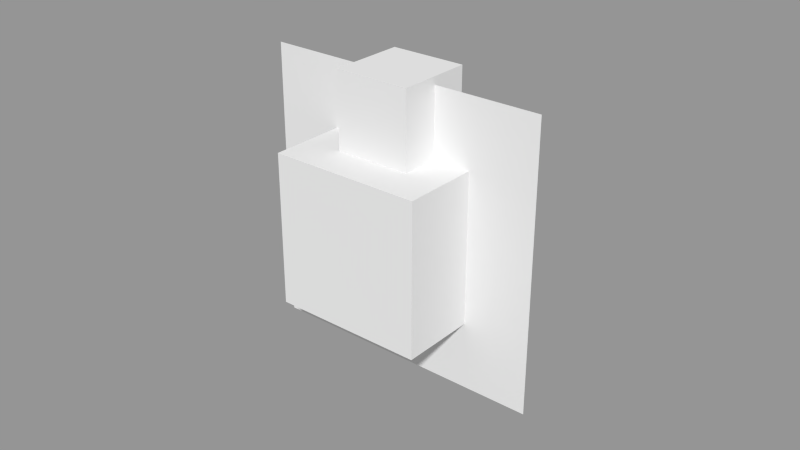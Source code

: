 # Source: Test.blend  (saved by Blender 2.69.0; exported with 4.5.12 LTS)
import bpy
from mathutils import Matrix  # noqa: F401  (used for matrix-valued properties, if any)

bpy.ops.wm.read_factory_settings(use_empty=True)
scene = bpy.context.scene
scene.name = 'Working'

# ---- collections
col_collection_1_001 = bpy.data.collections.new('Collection 1.001'); scene.collection.children.link(col_collection_1_001)

# ---- meshes
me_plane_002 = bpy.data.meshes.new('Plane.002')
me_plane_002.from_pydata([(1.5, -5.96e-08, -3.0), (-1.5, -5.96e-08, -3.0), (1.5, 5.96e-08, 3.0), (-1.5, 5.96e-08, 3.0)], [(0, 1), (2, 3), (3, 1), (0, 2)], [])
me_plane_002.use_remesh_preserve_volume = False
me_plane_002.use_remesh_preserve_attributes = False
me_plane_002.use_mirror_vertex_groups = False
me_plane_002.update()
me_cube_001 = bpy.data.meshes.new('Cube.001')
me_cube_001.from_pydata([(-0.5, -0.5, 1.0), (-0.5, 0.5, 1.0), (0.5, 0.5, 1.0), (0.5, -0.5, 1.0), (-0.5, -0.5, 2.0), (-0.5, 0.5, 2.0), (0.5, 0.5, 2.0), (0.5, -0.5, 2.0)], [], [(4, 5, 1, 0), (5, 6, 2, 1), (6, 7, 3, 2), (7, 4, 0, 3), (0, 1, 2, 3), (7, 6, 5, 4)])
_uv = me_cube_001.uv_layers.new(name='UVMap')
_uv.uv.foreach_set('vector', [0.0, 0.0, 1.0, 0.0, 1.0, 1.0, 0.0, 1.0, 0.0, 0.0, 1.0, 0.0, 1.0, 1.0, 0.0, 1.0, 0.0, 0.0, 1.0, 0.0, 1.0, 1.0, 0.0, 1.0, 0.0, 0.0, 1.0, 0.0, 1.0, 1.0, 0.0, 1.0, 0.0, 0.0, 1.0, 0.0, 1.0, 1.0, 0.0, 1.0, 0.0, 0.0, 1.0, 0.0, 1.0, 1.0, 0.0, 1.0])
_uv.active_render = True
_uv = me_cube_001.uv_layers.new(name='Aux.001')
_uv.uv.foreach_set('vector', [1734.0, 1.678e+07, 1734.0, 1.678e+07, 1734.0, 1.677e+07, 1734.0, 1.677e+07, 1734.0, 1.678e+07, 1734.0, 1.678e+07, 1734.0, 1.677e+07, 1734.0, 1.677e+07, 1734.0, 1.678e+07, 1734.0, 1.678e+07, 1734.0, 1.677e+07, 1734.0, 1.677e+07, 1734.0, 1.678e+07, 1734.0, 1.678e+07, 1734.0, 1.677e+07, 1734.0, 1.677e+07, 1734.0, 1.677e+07, 1734.0, 1.677e+07, 1734.0, 1.677e+07, 1734.0, 1.677e+07, 1734.0, 1.678e+07, 1734.0, 1.678e+07, 1734.0, 1.678e+07, 1734.0, 1.678e+07])
_ca = me_cube_001.color_attributes.new('Col', 'BYTE_COLOR', 'CORNER')
_ca.data.foreach_set('color', [0.0, 1.0, 0.2542, 1.0, 0.0, 1.0, 0.2542, 1.0, 0.0, 1.0, 0.2542, 1.0, 0.0, 1.0, 0.2542, 1.0, 0.0, 1.0, 0.2542, 1.0, 0.0, 1.0, 0.2542, 1.0, 0.0, 1.0, 0.2542, 1.0, 0.0, 1.0, 0.2542, 1.0, 0.0, 1.0, 0.2542, 1.0, 0.0, 1.0, 0.2542, 1.0, 0.0, 1.0, 0.2542, 1.0, 0.0, 1.0, 0.2542, 1.0, 0.0, 1.0, 0.2542, 1.0, 0.0, 1.0, 0.2542, 1.0, 0.0, 1.0, 0.2542, 1.0, 0.0, 1.0, 0.2542, 1.0, 0.0, 1.0, 0.2542, 1.0, 0.0, 1.0, 0.2542, 1.0, 0.0, 1.0, 0.2542, 1.0, 0.0, 1.0, 0.2542, 1.0, 0.0, 1.0, 0.2542, 1.0, 0.0, 1.0, 0.2542, 1.0, 0.0, 1.0, 0.2542, 1.0, 0.0, 1.0, 0.2542, 1.0])
_ca = me_cube_001.color_attributes.new('Col.Alpha', 'BYTE_COLOR', 'CORNER')
_ca.data.foreach_set('color', [0.1845, 0.1845, 0.1845, 1.0, 0.1845, 0.1845, 0.1845, 1.0, 0.1845, 0.1845, 0.1845, 1.0, 0.1845, 0.1845, 0.1845, 1.0, 0.1845, 0.1845, 0.1845, 1.0, 0.1845, 0.1845, 0.1845, 1.0, 0.1845, 0.1845, 0.1845, 1.0, 0.1845, 0.1845, 0.1845, 1.0, 0.1845, 0.1845, 0.1845, 1.0, 0.1845, 0.1845, 0.1845, 1.0, 0.1845, 0.1845, 0.1845, 1.0, 0.1845, 0.1845, 0.1845, 1.0, 0.1845, 0.1845, 0.1845, 1.0, 0.1845, 0.1845, 0.1845, 1.0, 0.1845, 0.1845, 0.1845, 1.0, 0.1845, 0.1845, 0.1845, 1.0, 0.1845, 0.1845, 0.1845, 1.0, 0.1845, 0.1845, 0.1845, 1.0, 0.1845, 0.1845, 0.1845, 1.0, 0.1845, 0.1845, 0.1845, 1.0, 0.1845, 0.1845, 0.1845, 1.0, 0.1845, 0.1845, 0.1845, 1.0, 0.1845, 0.1845, 0.1845, 1.0, 0.1845, 0.1845, 0.1845, 1.0])
_ca = me_cube_001.color_attributes.new('Aux', 'BYTE_COLOR', 'CORNER')
_ca.data.foreach_set('color', [0.0, 0.15, 1.0, 1.0, 0.0, 0.15, 1.0, 1.0, 0.0, 0.15, 1.0, 1.0, 0.0, 0.15, 1.0, 1.0, 0.0, 0.15, 1.0, 1.0, 0.0, 0.15, 1.0, 1.0, 0.0, 0.15, 1.0, 1.0, 0.0, 0.15, 1.0, 1.0, 0.0, 0.15, 1.0, 1.0, 0.0, 0.15, 1.0, 1.0, 0.0, 0.15, 1.0, 1.0, 0.0, 0.15, 1.0, 1.0, 0.0, 0.15, 1.0, 1.0, 0.0, 0.15, 1.0, 1.0, 0.0, 0.15, 1.0, 1.0, 0.0, 0.15, 1.0, 1.0, 0.0, 0.15, 1.0, 1.0, 0.0, 0.15, 1.0, 1.0, 0.0, 0.15, 1.0, 1.0, 0.0, 0.15, 1.0, 1.0, 0.0, 0.15, 1.0, 1.0, 0.0, 0.15, 1.0, 1.0, 0.0, 0.15, 1.0, 1.0, 0.0, 0.15, 1.0, 1.0])
_ca = me_cube_001.color_attributes.new('Aux.Alpha', 'BYTE_COLOR', 'CORNER')
_ca.data.foreach_set('color', [1.0, 1.0, 1.0, 1.0, 1.0, 1.0, 1.0, 1.0, 0.0, 0.0, 0.0, 1.0, 0.0, 0.0, 0.0, 1.0, 1.0, 1.0, 1.0, 1.0, 1.0, 1.0, 1.0, 1.0, 0.0, 0.0, 0.0, 1.0, 0.0, 0.0, 0.0, 1.0, 1.0, 1.0, 1.0, 1.0, 1.0, 1.0, 1.0, 1.0, 0.0, 0.0, 0.0, 1.0, 0.0, 0.0, 0.0, 1.0, 1.0, 1.0, 1.0, 1.0, 1.0, 1.0, 1.0, 1.0, 0.0, 0.0, 0.0, 1.0, 0.0, 0.0, 0.0, 1.0, 0.0, 0.0, 0.0, 1.0, 0.0, 0.0, 0.0, 1.0, 0.0, 0.0, 0.0, 1.0, 0.0, 0.0, 0.0, 1.0, 1.0, 1.0, 1.0, 1.0, 1.0, 1.0, 1.0, 1.0, 1.0, 1.0, 1.0, 1.0, 1.0, 1.0, 1.0, 1.0])
me_cube_001.use_remesh_preserve_volume = False
me_cube_001.use_remesh_preserve_attributes = False
me_cube_001.use_mirror_vertex_groups = False
me_cube_001.update()
me_plane_001 = bpy.data.meshes.new('Plane.001')
me_plane_001.from_pydata([(1.9, -1.192e-07, -1.9), (-1.9, -1.192e-07, -1.9), (1.9, 1.192e-07, 1.9), (-1.9, 1.192e-07, 1.9)], [], [(1, 0, 2, 3)])
_ca = me_plane_001.color_attributes.new('Col', 'BYTE_COLOR', 'CORNER')
_ca.data.foreach_set('color', [0.0, 0.314, 1.0, 1.0, 0.0, 0.314, 1.0, 1.0, 0.0, 0.314, 1.0, 1.0, 0.0, 0.314, 1.0, 1.0])
_ca = me_plane_001.color_attributes.new('Col.Alpha', 'BYTE_COLOR', 'CORNER')
_ca.data.foreach_set('color', [1.0, 1.0, 1.0, 1.0, 1.0, 1.0, 1.0, 1.0, 0.0, 0.0, 0.0, 1.0, 0.0, 0.0, 0.0, 1.0])
_ca = me_plane_001.color_attributes.new('Aux', 'BYTE_COLOR', 'CORNER')
_ca.data.foreach_set('color', [1.0, 0.1683, 0.4793, 1.0, 1.0, 0.1683, 0.4793, 1.0, 1.0, 0.1683, 0.4793, 1.0, 1.0, 0.1683, 0.4793, 1.0])
_ca = me_plane_001.color_attributes.new('Aux.Alpha', 'BYTE_COLOR', 'CORNER')
_ca.data.foreach_set('color', [0.0, 0.0, 0.0, 1.0, 0.0, 0.0, 0.0, 1.0, 1.0, 1.0, 1.0, 1.0, 1.0, 1.0, 1.0, 1.0])
me_plane_001.use_remesh_preserve_volume = False
me_plane_001.use_remesh_preserve_attributes = False
me_plane_001.use_mirror_vertex_groups = False
me_plane_001.update()
me_plane = bpy.data.meshes.new('Plane')
me_plane.from_pydata([(2.0, -2.0, 2.0), (2.0, -2.0, -2.0), (-2.0, -2.0, -2.0), (-2.0, -2.0, 2.0)], [(0, 3), (3, 2), (2, 1), (0, 1)], [])
_uv = me_plane.uv_layers.new(name='Col')
_uv.uv.foreach_set('vector', [])
me_plane.use_remesh_preserve_volume = False
me_plane.use_remesh_preserve_attributes = False
me_plane.use_mirror_vertex_groups = False
me_plane.update()
me_cube = bpy.data.meshes.new('Cube')
me_cube.from_pydata([(0.0, -1.0, -1.0), (0.0, 1.0, -1.0), (1.0, 1.0, -1.0), (1.0, -1.0, -1.0), (0.0, -1.0, 1.0), (0.0, 1.0, 1.0), (1.0, 1.0, 1.0), (1.0, -1.0, 1.0)], [], [(5, 6, 2, 1), (6, 7, 3, 2), (7, 4, 0, 3), (0, 1, 2, 3), (7, 6, 5, 4)])
_uv = me_cube.uv_layers.new(name='Col.001')
_uv.uv.foreach_set('vector', [0.03125, 0.03125, 0.09375, 0.03125, 0.1562, 0.03125, 0.2188, 0.03125, 0.2812, 0.03125, 0.3438, 0.03125, 0.4062, 0.03125, 0.4688, 0.03125, 0.5312, 0.03125, 0.5938, 0.03125, 0.6562, 0.03125, 0.7188, 0.03125, 0.7812, 0.03125, 0.8438, 0.03125, 0.9062, 0.03125, 0.9688, 0.03125, 0.03125, 0.09375, 0.09375, 0.09375, 0.1562, 0.09375, 0.2188, 0.09375])
_uv.active_render = True
_uv = me_cube.uv_layers.new(name='Aux.001')
_uv.uv.foreach_set('vector', [1.677e+07, 1.21e+07, 1.677e+07, 1.21e+07, 1.677e+07, 1.21e+07, 1.677e+07, 1.21e+07, 1.677e+07, 1.21e+07, 1.677e+07, 1.21e+07, 1.677e+07, 1.21e+07, 1.677e+07, 1.21e+07, 1.677e+07, 1.21e+07, 1.677e+07, 1.21e+07, 1.677e+07, 1.21e+07, 1.677e+07, 1.21e+07, 1.677e+07, 1.21e+07, 1.677e+07, 1.21e+07, 1.677e+07, 1.21e+07, 1.677e+07, 1.21e+07, 1.677e+07, 1.21e+07, 1.677e+07, 1.21e+07, 1.677e+07, 1.21e+07, 1.677e+07, 1.21e+07])
_ca = me_cube.color_attributes.new('Col', 'BYTE_COLOR', 'CORNER')
_ca.data.foreach_set('color', [0.0, 0.314, 1.0, 1.0, 0.0, 0.314, 1.0, 1.0, 0.0, 0.314, 1.0, 1.0, 0.0, 0.314, 1.0, 1.0, 0.0, 0.314, 1.0, 1.0, 0.0, 0.314, 1.0, 1.0, 0.0, 0.314, 1.0, 1.0, 0.0, 0.314, 1.0, 1.0, 0.0, 0.314, 1.0, 1.0, 0.0, 0.314, 1.0, 1.0, 0.0, 0.314, 1.0, 1.0, 0.0, 0.314, 1.0, 1.0, 0.0, 0.314, 1.0, 1.0, 0.0, 0.314, 1.0, 1.0, 0.0, 0.314, 1.0, 1.0, 0.0, 0.314, 1.0, 1.0, 0.0, 0.314, 1.0, 1.0, 0.0, 0.314, 1.0, 1.0, 0.0, 0.314, 1.0, 1.0, 0.0, 0.314, 1.0, 1.0])
_ca = me_cube.color_attributes.new('Col.Alpha', 'BYTE_COLOR', 'CORNER')
_ca.data.foreach_set('color', [0.0, 0.0, 0.0, 1.0, 0.0, 0.0, 0.0, 1.0, 1.0, 1.0, 1.0, 1.0, 1.0, 1.0, 1.0, 1.0, 0.0, 0.0, 0.0, 1.0, 0.0, 0.0, 0.0, 1.0, 1.0, 1.0, 1.0, 1.0, 1.0, 1.0, 1.0, 1.0, 0.0, 0.0, 0.0, 1.0, 0.0, 0.0, 0.0, 1.0, 1.0, 1.0, 1.0, 1.0, 1.0, 1.0, 1.0, 1.0, 1.0, 1.0, 1.0, 1.0, 1.0, 1.0, 1.0, 1.0, 1.0, 1.0, 1.0, 1.0, 1.0, 1.0, 1.0, 1.0, 0.0, 0.0, 0.0, 1.0, 0.0, 0.0, 0.0, 1.0, 0.0, 0.0, 0.0, 1.0, 0.0, 0.0, 0.0, 1.0])
_ca = me_cube.color_attributes.new('Aux', 'BYTE_COLOR', 'CORNER')
_ca.data.foreach_set('color', [1.0, 0.1683, 0.4793, 1.0, 1.0, 0.1683, 0.4793, 1.0, 1.0, 0.1683, 0.4793, 1.0, 1.0, 0.1683, 0.4793, 1.0, 1.0, 0.1683, 0.4793, 1.0, 1.0, 0.1683, 0.4793, 1.0, 1.0, 0.1683, 0.4793, 1.0, 1.0, 0.1683, 0.4793, 1.0, 1.0, 0.1683, 0.4793, 1.0, 1.0, 0.1683, 0.4793, 1.0, 1.0, 0.1683, 0.4793, 1.0, 1.0, 0.1683, 0.4793, 1.0, 1.0, 0.1683, 0.4793, 1.0, 1.0, 0.1683, 0.4793, 1.0, 1.0, 0.1683, 0.4793, 1.0, 1.0, 0.1683, 0.4793, 1.0, 1.0, 0.1683, 0.4793, 1.0, 1.0, 0.1683, 0.4793, 1.0, 1.0, 0.1683, 0.4793, 1.0, 1.0, 0.1683, 0.4793, 1.0])
_ca = me_cube.color_attributes.new('Aux.Alpha', 'BYTE_COLOR', 'CORNER')
_ca.data.foreach_set('color', [1.0, 1.0, 1.0, 1.0, 1.0, 1.0, 1.0, 1.0, 0.0, 0.0, 0.0, 1.0, 0.0, 0.0, 0.0, 1.0, 1.0, 1.0, 1.0, 1.0, 1.0, 1.0, 1.0, 1.0, 0.0, 0.0, 0.0, 1.0, 0.0, 0.0, 0.0, 1.0, 1.0, 1.0, 1.0, 1.0, 1.0, 1.0, 1.0, 1.0, 0.0, 0.0, 0.0, 1.0, 0.0, 0.0, 0.0, 1.0, 0.0, 0.0, 0.0, 1.0, 0.0, 0.0, 0.0, 1.0, 0.0, 0.0, 0.0, 1.0, 0.0, 0.0, 0.0, 1.0, 1.0, 1.0, 1.0, 1.0, 1.0, 1.0, 1.0, 1.0, 1.0, 1.0, 1.0, 1.0, 1.0, 1.0, 1.0, 1.0])
_ca = me_cube.color_attributes.new('Gradient', 'BYTE_COLOR', 'CORNER')
_ca.data.foreach_set('color', [0.0, 1.0, 0.4508, 1.0, 0.0, 1.0, 0.4508, 1.0, 1.0, 0.0319, 0.5395, 1.0, 1.0, 0.0319, 0.5395, 1.0, 0.0, 1.0, 0.4508, 1.0, 0.0, 1.0, 0.4508, 1.0, 1.0, 0.0319, 0.5395, 1.0, 1.0, 0.0319, 0.5395, 1.0, 0.0, 1.0, 0.4508, 1.0, 0.0, 1.0, 0.4508, 1.0, 1.0, 0.0319, 0.5395, 1.0, 1.0, 0.0319, 0.5395, 1.0, 1.0, 0.0319, 0.5395, 1.0, 1.0, 0.0319, 0.5395, 1.0, 1.0, 0.0319, 0.5395, 1.0, 1.0, 0.0319, 0.5395, 1.0, 0.0, 1.0, 0.4508, 1.0, 0.0, 1.0, 0.4508, 1.0, 0.0, 1.0, 0.4508, 1.0, 0.0, 1.0, 0.4508, 1.0])
me_cube.use_remesh_preserve_volume = False
me_cube.use_remesh_preserve_attributes = False
me_cube.use_mirror_vertex_groups = False
me_cube.update()

# ---- objects
ob_box_lines = bpy.data.objects.new('Box.Lines', me_plane_002)
ob_box = bpy.data.objects.new('Box', me_cube_001)
ob_cube_lines_ref = bpy.data.objects.new('Cube.Lines.Ref', me_plane_001)
ob_cube_lines = bpy.data.objects.new('Cube.Lines', me_plane)
ob_cube = bpy.data.objects.new('Cube', me_cube)
ob_empty = bpy.data.objects.new('Empty', None)
ob_origin = bpy.data.objects.new('Origin', None)

# ---- transforms, parenting, visibility, modifiers, constraints
ob_box_lines.location = (0.0, 0.0, 0.0)
ob_box_lines.lineart.crease_threshold = 0.0
_vg = ob_box_lines.vertex_groups.new(name='Col.R')
_vg = ob_box_lines.vertex_groups.new(name='Col.G')
_vg = ob_box_lines.vertex_groups.new(name='Col.B')
_vg = ob_box_lines.vertex_groups.new(name='Col.A')
_vg = ob_box_lines.vertex_groups.new(name='Aux.R')
_vg = ob_box_lines.vertex_groups.new(name='Aux.G')
_vg = ob_box_lines.vertex_groups.new(name='Aux.B')
_vg = ob_box_lines.vertex_groups.new(name='Aux.A')
ob_box.location = (0.0, 0.0, 0.0)
ob_box.lineart.crease_threshold = 0.0
ob_cube_lines_ref.location = (0.0, 0.0, 0.0)
ob_cube_lines_ref.hide_viewport = True
ob_cube_lines_ref.lineart.crease_threshold = 0.0
ob_cube_lines.location = (0.0, 0.0, 0.0)
ob_cube_lines.lineart.crease_threshold = 0.0
_vg = ob_cube_lines.vertex_groups.new(name='Col.R')
_vg = ob_cube_lines.vertex_groups.new(name='Col.G')
_vg = ob_cube_lines.vertex_groups.new(name='Col.B')
_vg = ob_cube_lines.vertex_groups.new(name='Col.A')
_vg = ob_cube_lines.vertex_groups.new(name='Aux.R')
_vg = ob_cube_lines.vertex_groups.new(name='Aux.G')
_vg = ob_cube_lines.vertex_groups.new(name='Aux.B')
_vg = ob_cube_lines.vertex_groups.new(name='Aux.A')
_vg = ob_cube_lines.vertex_groups.new(name='Normal.X')
_vg = ob_cube_lines.vertex_groups.new(name='Normal.Y')
_vg = ob_cube_lines.vertex_groups.new(name='Normal.Z')
_m = ob_cube_lines.modifiers.new('Mirror', 'MIRROR')
_m.use_axis = (False, True, False)
ob_cube.location = (0.0, 0.0, 0.0)
ob_cube.lineart.crease_threshold = 0.0
_m = ob_cube.modifiers.new('Mirror', 'MIRROR')
ob_empty.location = (0.0, 0.0, 0.0)
ob_empty.empty_display_type = 'SINGLE_ARROW'
ob_empty.empty_image_offset = (0.0, 0.0)
ob_empty.lineart.crease_threshold = 0.0
ob_origin.location = (0.0, 0.0, 0.0)
ob_origin.empty_image_offset = (0.0, 0.0)
ob_origin.lineart.crease_threshold = 0.0

# ---- collection membership
col_collection_1_001.objects.link(ob_box_lines)
col_collection_1_001.objects.link(ob_box)
col_collection_1_001.objects.link(ob_cube_lines_ref)
col_collection_1_001.objects.link(ob_cube_lines)
col_collection_1_001.objects.link(ob_cube)
col_collection_1_001.objects.link(ob_empty)
col_collection_1_001.objects.link(ob_origin)

# ---- scene / render settings (as saved in the file)
scene.frame_start = 1; scene.frame_end = 250; scene.frame_set(1)
scene.render.engine = 'BLENDER_EEVEE_NEXT'
scene.render.image_settings.compression = 90
scene.render.image_settings.exr_codec = 'NONE'
scene.render.resolution_percentage = 50
scene.render.dither_intensity = 0.0
scene.render.line_thickness = 0.0
scene.cycles.use_denoising = False
scene.cycles.samples = 10
scene.cycles.sampling_pattern = 'TABULATED_SOBOL'
scene.cycles.light_sampling_threshold = 0.0
scene.cycles.use_adaptive_sampling = False
scene.cycles.use_light_tree = False
scene.cycles.blur_glossy = 0.0
scene.cycles.volume_bounces = 1
scene.cycles.pixel_filter_type = 'GAUSSIAN'
scene.cycles.sample_clamp_indirect = 0.0
scene.view_settings.view_transform = 'Standard'
bpy.context.view_layer.update()

# ---- added for rendering (the .blend has no active camera and no usable light): camera, sun + grey world if the file has none
cam_auto = bpy.data.cameras.new('AutoCamera')
cam_auto.lens = 50.0
cam_auto.sensor_width = 36.0
cam_auto.clip_end = 1000.0
ob_auto_camera = bpy.data.objects.new('AutoCamera', cam_auto)
scene.collection.objects.link(ob_auto_camera)
ob_auto_camera.location = (7.6296, -9.15552, 6.10368)
ob_auto_camera.rotation_euler = (1.09748, -7.21219e-08, 0.694738)
scene.camera = ob_auto_camera
light_auto_sun = bpy.data.lights.new('AutoSun', 'SUN')
light_auto_sun.energy = 3.0
light_auto_sun.angle = 0.0523599
ob_auto_sun = bpy.data.objects.new('AutoSun', light_auto_sun)
scene.collection.objects.link(ob_auto_sun)
ob_auto_sun.rotation_euler = (0.872665, 0.174533, 0.523599)
if scene.world is None:
    world_auto = bpy.data.worlds.new('AutoWorld')
    world_auto.color = (0.3, 0.3, 0.3)
    scene.world = world_auto
bpy.context.view_layer.update()
